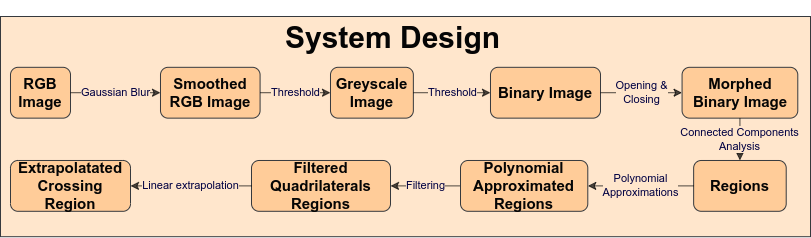

The diagram above was exported from draw.io. Its source (the exported page's mxGraphModel, read from the mxfile embedded in the PNG):
<mxGraphModel dx="1086" dy="694" grid="1" gridSize="10" guides="1" tooltips="1" connect="1" arrows="1" fold="1" page="1" pageScale="1" pageWidth="827" pageHeight="1169" math="0" shadow="0">
  <root>
    <mxCell id="0" />
    <mxCell id="1" parent="0" />
    <mxCell id="35" value="" style="group" vertex="1" connectable="0" parent="1">
      <mxGeometry x="10" y="40" width="810" height="220.20408163265307" as="geometry" />
    </mxCell>
    <mxCell id="30" value="" style="rounded=0;whiteSpace=wrap;html=1;labelBackgroundColor=none;fontSize=15;fillColor=#FFE6CC;strokeColor=#36393d;" parent="35" vertex="1">
      <mxGeometry width="810" height="220.20408163265307" as="geometry" />
    </mxCell>
    <mxCell id="3" value="&lt;span style=&quot;font-family: Helvetica; font-size: 15px; font-style: normal; font-variant-ligatures: normal; font-variant-caps: normal; letter-spacing: normal; orphans: 2; text-align: center; text-indent: 0px; text-transform: none; widows: 2; word-spacing: 0px; -webkit-text-stroke-width: 0px; text-decoration-thickness: initial; text-decoration-style: initial; text-decoration-color: initial; float: none; display: inline !important;&quot;&gt;RGB Image&lt;/span&gt;" style="rounded=1;whiteSpace=wrap;html=1;fillColor=#ffcc99;strokeColor=#36393d;fontStyle=1;fontSize=15;fontColor=#050505;labelBackgroundColor=none;" parent="35" vertex="1">
      <mxGeometry x="10" y="50.81632653061226" width="60" height="50.81632653061225" as="geometry" />
    </mxCell>
    <mxCell id="5" value="&lt;span style=&quot;font-family: Helvetica; font-size: 15px; font-style: normal; font-variant-ligatures: normal; font-variant-caps: normal; letter-spacing: normal; orphans: 2; text-align: center; text-indent: 0px; text-transform: none; widows: 2; word-spacing: 0px; -webkit-text-stroke-width: 0px; text-decoration-thickness: initial; text-decoration-style: initial; text-decoration-color: initial; float: none; display: inline !important;&quot;&gt;Smoothed&lt;br style=&quot;font-size: 15px;&quot;&gt;RGB Image&lt;br style=&quot;font-size: 15px;&quot;&gt;&lt;/span&gt;" style="rounded=1;whiteSpace=wrap;html=1;fillColor=#ffcc99;strokeColor=#36393d;fontStyle=1;fontSize=15;fontColor=#050505;labelBackgroundColor=none;" parent="35" vertex="1">
      <mxGeometry x="160" y="50.81632653061226" width="99.58" height="50.81632653061225" as="geometry" />
    </mxCell>
    <mxCell id="6" value="&lt;p style=&quot;line-height: 110%;&quot;&gt;Gaussian Blur&lt;/p&gt;" style="edgeStyle=none;html=1;labelBackgroundColor=#FFE6CC;fontColor=#000042;strokeColor=#000000;opacity=70;labelPosition=right;verticalLabelPosition=middle;align=center;verticalAlign=middle;spacingLeft=0;labelBorderColor=none;" parent="35" source="3" target="5" edge="1">
      <mxGeometry relative="1" as="geometry" />
    </mxCell>
    <mxCell id="10" value="&lt;span style=&quot;font-family: Helvetica; font-size: 15px; font-style: normal; font-variant-ligatures: normal; font-variant-caps: normal; letter-spacing: normal; orphans: 2; text-align: center; text-indent: 0px; text-transform: none; widows: 2; word-spacing: 0px; -webkit-text-stroke-width: 0px; text-decoration-thickness: initial; text-decoration-style: initial; text-decoration-color: initial; float: none; display: inline !important;&quot;&gt;Greyscale Image&lt;br style=&quot;font-size: 15px;&quot;&gt;&lt;/span&gt;" style="rounded=1;whiteSpace=wrap;html=1;fillColor=#ffcc99;strokeColor=#36393d;fontStyle=1;fontSize=15;fontColor=#050505;labelBackgroundColor=none;" parent="35" vertex="1">
      <mxGeometry x="330" y="50.81632653061226" width="82.85" height="50.81632653061225" as="geometry" />
    </mxCell>
    <mxCell id="11" value="Threshold" style="edgeStyle=none;html=1;strokeColor=#000000;labelBackgroundColor=#FFE6CC;fontColor=#000042;opacity=70;align=center;labelPosition=right;verticalLabelPosition=middle;verticalAlign=middle;labelBorderColor=none;" parent="35" source="5" target="10" edge="1">
      <mxGeometry relative="1" as="geometry" />
    </mxCell>
    <mxCell id="12" value="&lt;span style=&quot;font-family: Helvetica; font-size: 15px; font-style: normal; font-variant-ligatures: normal; font-variant-caps: normal; letter-spacing: normal; orphans: 2; text-align: center; text-indent: 0px; text-transform: none; widows: 2; word-spacing: 0px; -webkit-text-stroke-width: 0px; text-decoration-thickness: initial; text-decoration-style: initial; text-decoration-color: initial; float: none; display: inline !important;&quot;&gt;Binary Image&lt;br style=&quot;font-size: 15px;&quot;&gt;&lt;/span&gt;" style="rounded=1;whiteSpace=wrap;html=1;fillColor=#ffcc99;strokeColor=#36393d;fontStyle=1;fontSize=15;fontColor=#050505;labelBackgroundColor=none;" parent="35" vertex="1">
      <mxGeometry x="490" y="50.81632653061226" width="110" height="50.81632653061225" as="geometry" />
    </mxCell>
    <mxCell id="13" value="Threshold" style="edgeStyle=none;html=1;labelBackgroundColor=#FFE6CC;fontColor=#000042;strokeColor=#000000;opacity=70;align=center;labelPosition=right;verticalLabelPosition=middle;verticalAlign=middle;labelBorderColor=none;" parent="35" source="10" target="12" edge="1">
      <mxGeometry relative="1" as="geometry" />
    </mxCell>
    <mxCell id="14" value="&lt;span style=&quot;font-family: Helvetica; font-size: 15px; font-style: normal; font-variant-ligatures: normal; font-variant-caps: normal; letter-spacing: normal; orphans: 2; text-align: center; text-indent: 0px; text-transform: none; widows: 2; word-spacing: 0px; -webkit-text-stroke-width: 0px; text-decoration-thickness: initial; text-decoration-style: initial; text-decoration-color: initial; float: none; display: inline !important;&quot;&gt;Morphed&lt;br style=&quot;font-size: 15px;&quot;&gt;Binary Image&lt;br style=&quot;font-size: 15px;&quot;&gt;&lt;/span&gt;" style="rounded=1;whiteSpace=wrap;html=1;fillColor=#ffcc99;strokeColor=#36393d;fontStyle=1;fontSize=15;fontColor=#050505;labelBackgroundColor=none;" parent="35" vertex="1">
      <mxGeometry x="681.57" y="50.81632653061226" width="115.71428571428572" height="50.81632653061225" as="geometry" />
    </mxCell>
    <mxCell id="15" value="Opening &amp;amp;&lt;br&gt;Closing" style="edgeStyle=none;html=1;labelBackgroundColor=#FFE6CC;fontColor=#000042;strokeColor=#000000;opacity=70;align=center;labelPosition=right;verticalLabelPosition=middle;verticalAlign=middle;labelBorderColor=none;" parent="35" source="12" target="14" edge="1">
      <mxGeometry relative="1" as="geometry" />
    </mxCell>
    <mxCell id="16" value="&lt;span style=&quot;font-family: Helvetica; font-size: 15px; font-style: normal; font-variant-ligatures: normal; font-variant-caps: normal; letter-spacing: normal; orphans: 2; text-align: center; text-indent: 0px; text-transform: none; widows: 2; word-spacing: 0px; -webkit-text-stroke-width: 0px; text-decoration-thickness: initial; text-decoration-style: initial; text-decoration-color: initial; float: none; display: inline !important;&quot;&gt;Regions&lt;br style=&quot;font-size: 15px;&quot;&gt;&lt;/span&gt;" style="rounded=1;whiteSpace=wrap;html=1;fillColor=#ffcc99;strokeColor=#36393d;fontStyle=1;fontSize=15;fontColor=#050505;labelBackgroundColor=none;" parent="35" vertex="1">
      <mxGeometry x="693.1400000000001" y="143.9795918367347" width="92.57142857142858" height="50.81632653061225" as="geometry" />
    </mxCell>
    <mxCell id="17" value="Connected Components &lt;br&gt;Analysis" style="edgeStyle=none;html=1;labelBackgroundColor=#FFE6CC;fontColor=#000042;strokeColor=#000000;opacity=70;align=center;labelPosition=right;verticalLabelPosition=middle;verticalAlign=middle;labelBorderColor=none;" parent="35" source="14" target="16" edge="1">
      <mxGeometry relative="1" as="geometry" />
    </mxCell>
    <mxCell id="18" value="&lt;span style=&quot;font-family: Helvetica; font-size: 15px; font-style: normal; font-variant-ligatures: normal; font-variant-caps: normal; letter-spacing: normal; orphans: 2; text-align: center; text-indent: 0px; text-transform: none; widows: 2; word-spacing: 0px; -webkit-text-stroke-width: 0px; text-decoration-thickness: initial; text-decoration-style: initial; text-decoration-color: initial; float: none; display: inline !important;&quot;&gt;Filtered Quadrilaterals Regions&lt;br style=&quot;font-size: 15px;&quot;&gt;&lt;/span&gt;" style="rounded=1;whiteSpace=wrap;html=1;fillColor=#ffcc99;strokeColor=#36393d;fontStyle=1;fontSize=15;fontColor=#050505;labelBackgroundColor=none;" parent="35" vertex="1">
      <mxGeometry x="251" y="143.9795918367347" width="139" height="50.81632653061225" as="geometry" />
    </mxCell>
    <mxCell id="20" value="&lt;span style=&quot;font-family: Helvetica; font-size: 15px; font-style: normal; font-variant-ligatures: normal; font-variant-caps: normal; letter-spacing: normal; orphans: 2; text-align: center; text-indent: 0px; text-transform: none; widows: 2; word-spacing: 0px; -webkit-text-stroke-width: 0px; text-decoration-thickness: initial; text-decoration-style: initial; text-decoration-color: initial; float: none; display: inline !important;&quot;&gt;Extrapolatated Crossing&lt;br style=&quot;font-size: 15px;&quot;&gt;Region&lt;br style=&quot;font-size: 15px;&quot;&gt;&lt;/span&gt;" style="rounded=1;whiteSpace=wrap;html=1;fillColor=#ffcc99;strokeColor=#36393d;fontStyle=1;fontSize=15;fontColor=#050505;labelBackgroundColor=none;" parent="35" vertex="1">
      <mxGeometry x="10" y="143.98" width="120" height="50.82" as="geometry" />
    </mxCell>
    <mxCell id="21" value="Linear extrapolation" style="edgeStyle=none;html=1;labelBackgroundColor=#FFE6CC;fontColor=#000042;strokeColor=#000000;opacity=70;align=center;labelPosition=right;verticalLabelPosition=middle;verticalAlign=middle;labelBorderColor=none;" parent="35" source="18" target="20" edge="1">
      <mxGeometry relative="1" as="geometry" />
    </mxCell>
    <mxCell id="26" value="Filtering" style="edgeStyle=none;html=1;jumpStyle=sharp;jumpSize=4;labelBackgroundColor=#FFE6CC;fontColor=#000042;strokeColor=#000000;opacity=70;align=center;labelPosition=right;verticalLabelPosition=middle;verticalAlign=middle;labelBorderColor=none;" parent="35" source="24" target="18" edge="1">
      <mxGeometry relative="1" as="geometry" />
    </mxCell>
    <mxCell id="24" value="Polynomial Approximated Regions" style="rounded=1;whiteSpace=wrap;html=1;fillColor=#ffcc99;strokeColor=#36393d;fontStyle=1;fontSize=15;fontColor=#050505;labelBackgroundColor=none;" parent="35" vertex="1">
      <mxGeometry x="460.0028571428572" y="143.9795918367347" width="127.28571428571429" height="50.81632653061225" as="geometry" />
    </mxCell>
    <mxCell id="25" value="Polynomial &lt;br&gt;Approximations" style="edgeStyle=none;html=1;labelBackgroundColor=#FFE6CC;fontColor=#000042;strokeColor=#000000;opacity=70;align=center;labelPosition=right;verticalLabelPosition=middle;verticalAlign=middle;labelBorderColor=none;" parent="35" source="16" target="24" edge="1">
      <mxGeometry relative="1" as="geometry" />
    </mxCell>
    <mxCell id="29" value="&lt;h1&gt;System Design&lt;/h1&gt;" style="text;html=1;strokeColor=none;fillColor=none;align=center;verticalAlign=middle;whiteSpace=wrap;rounded=0;labelBackgroundColor=none;fontSize=15;fontColor=#050505;" parent="35" vertex="1">
      <mxGeometry x="86.55428571428574" y="8.46938775510204" width="610.9714285714286" height="25.408163265306126" as="geometry" />
    </mxCell>
  </root>
</mxGraphModel>